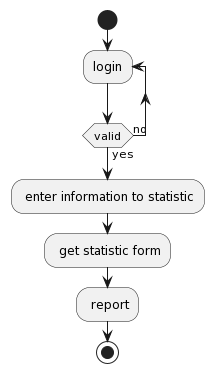

The diagram above was rendered by PlantUML. Its source (embedded in the PNG):
@startuml
start
repeat :login;
repeat while (valid) is (no) not (yes)
: enter information to statistic;
: get statistic form;
: report;
stop
@enduml